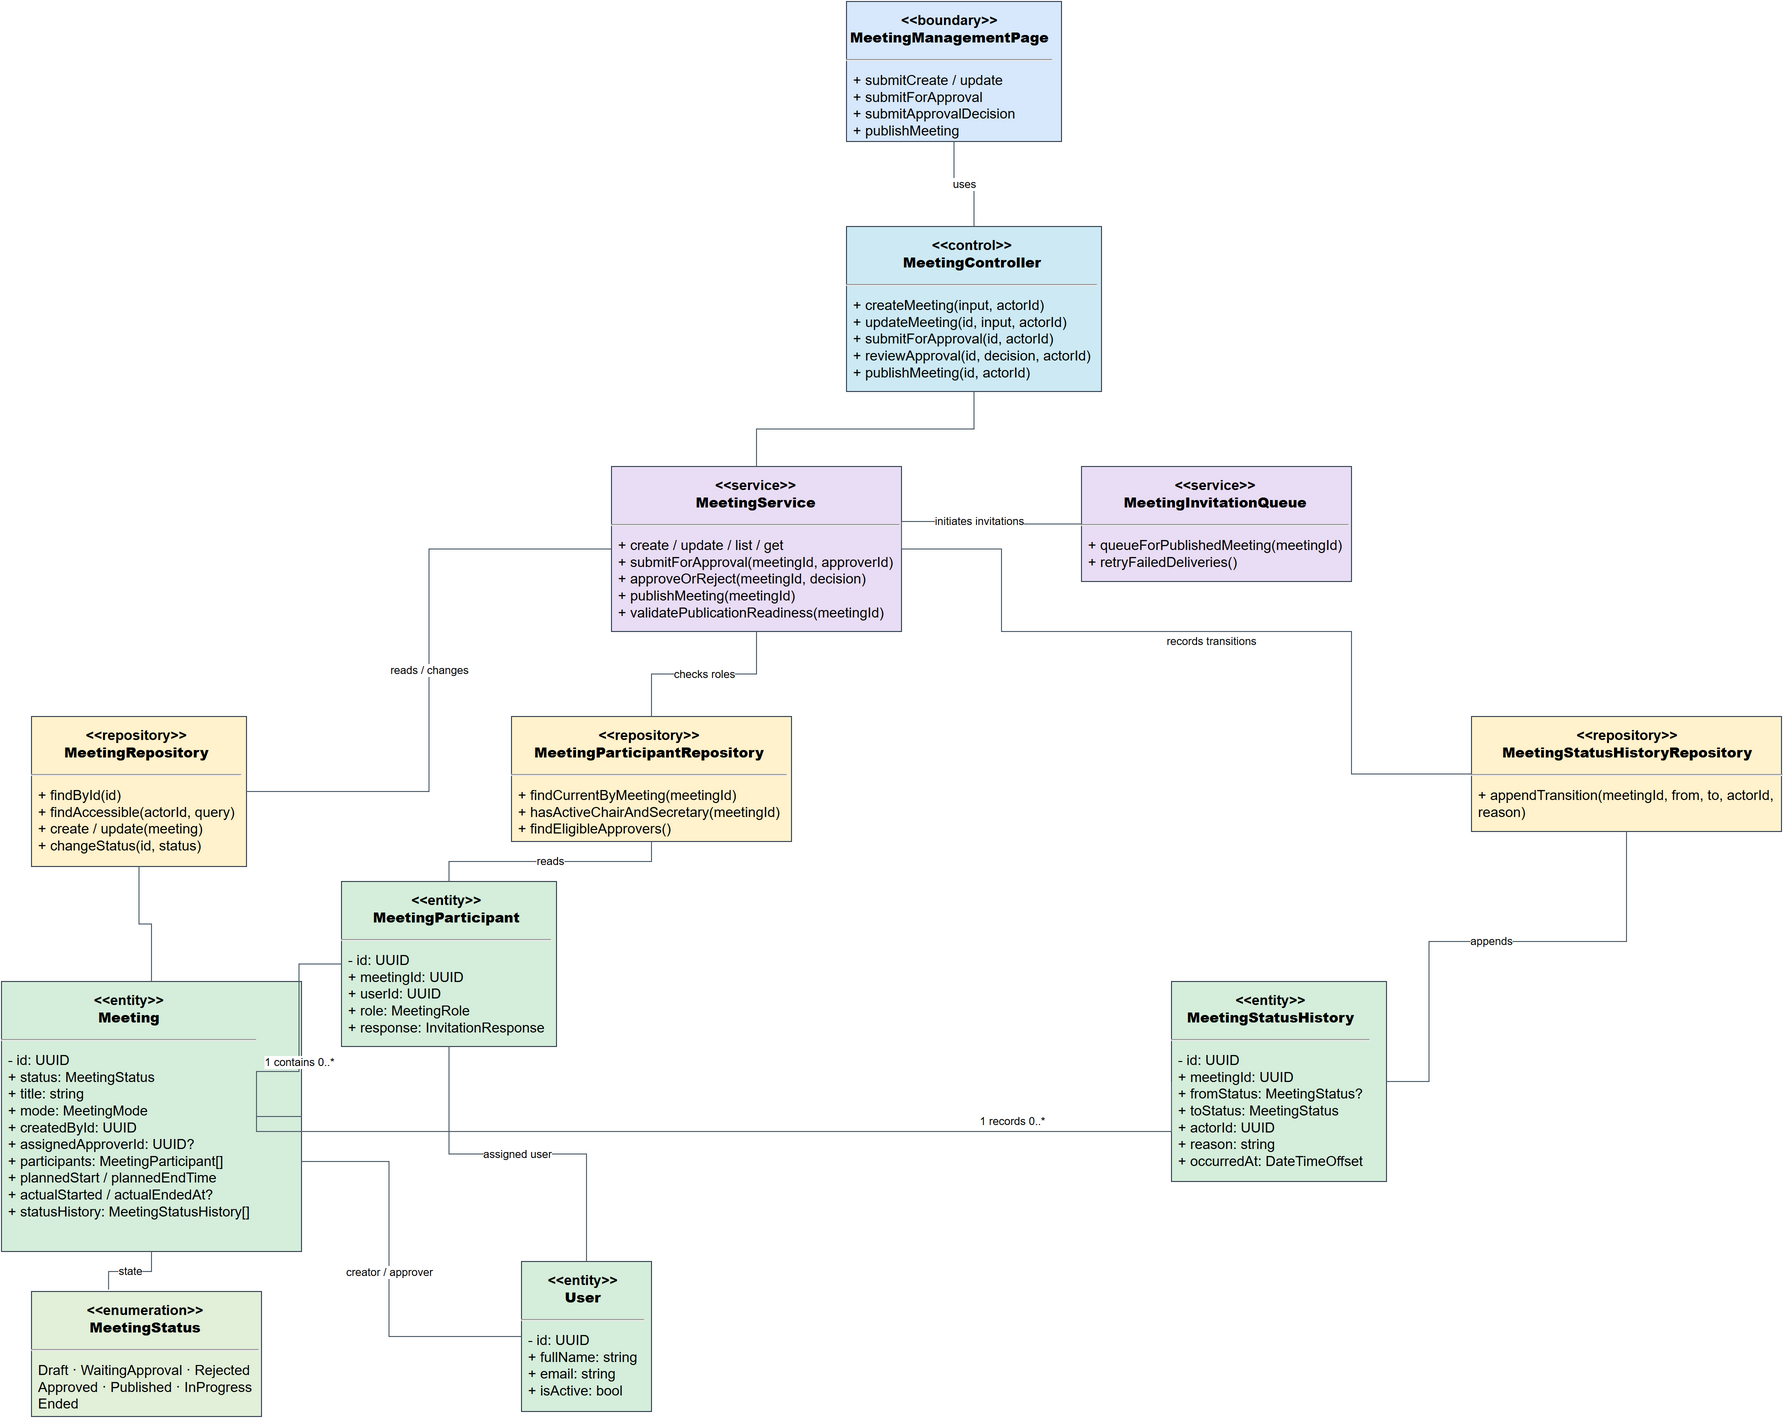

The diagram above was exported from draw.io. Its source (the exported page's mxGraphModel, read from the mxfile embedded in the PNG):
<mxGraphModel grid="0" gridSize="10" guides="1" tooltips="1" connect="1" arrows="1" fold="0" page="0" pageScale="1" pageWidth="1940" pageHeight="1460" math="0" shadow="0">
  <root>
    <mxCell id="0" />
    <mxCell id="1" parent="0" />
    <mxCell id="page" parent="1" style="rounded=0;whiteSpace=wrap;html=1;align=left;verticalAlign=top;spacing=0;fillColor=#D7E8FC;strokeColor=#3A4654;fontSize=14;fontFamily=Arial;" value="&lt;div&gt;&lt;div style=&quot;text-align:center;font-weight:bold;padding:6px 4px&quot;&gt;&amp;lt;&amp;lt;boundary&amp;gt;&amp;gt;&lt;br&gt;&lt;b&gt;MeetingManagementPage&lt;/b&gt;&lt;/div&gt;&lt;hr&gt;&lt;div style=&quot;text-align:left;padding:4px 7px&quot;&gt;+ submitCreate / update&lt;br&gt;+ submitForApproval&lt;br&gt;+ submitApprovalDecision&lt;br&gt;+ publishMeeting&lt;/div&gt;&lt;/div&gt;" vertex="1">
      <mxGeometry height="140" width="215" x="885" y="20" as="geometry" />
    </mxCell>
    <mxCell id="ctrl" parent="1" style="rounded=0;whiteSpace=wrap;html=1;align=left;verticalAlign=top;spacing=0;fillColor=#CDEAF4;strokeColor=#3A4654;fontSize=14;fontFamily=Arial;" value="&lt;div&gt;&lt;div style=&quot;text-align:center;font-weight:bold;padding:6px 4px&quot;&gt;&amp;lt;&amp;lt;control&amp;gt;&amp;gt;&lt;br&gt;&lt;b&gt;MeetingController&lt;/b&gt;&lt;/div&gt;&lt;hr&gt;&lt;div style=&quot;text-align:left;padding:4px 7px&quot;&gt;+ createMeeting(input, actorId)&lt;br&gt;+ updateMeeting(id, input, actorId)&lt;br&gt;+ submitForApproval(id, actorId)&lt;br&gt;+ reviewApproval(id, decision, actorId)&lt;br&gt;+ publishMeeting(id, actorId)&lt;/div&gt;&lt;/div&gt;" vertex="1">
      <mxGeometry height="165" width="255" x="885" y="245" as="geometry" />
    </mxCell>
    <mxCell id="svc" parent="1" style="rounded=0;whiteSpace=wrap;html=1;align=left;verticalAlign=top;spacing=0;fillColor=#E9DDF5;strokeColor=#3A4654;fontSize=14;fontFamily=Arial;" value="&lt;div&gt;&lt;div style=&quot;text-align:center;font-weight:bold;padding:6px 4px&quot;&gt;&amp;lt;&amp;lt;service&amp;gt;&amp;gt;&lt;br&gt;&lt;b&gt;MeetingService&lt;/b&gt;&lt;/div&gt;&lt;hr&gt;&lt;div style=&quot;text-align:left;padding:4px 7px&quot;&gt;+ create / update / list / get&lt;br&gt;+ submitForApproval(meetingId, approverId)&lt;br&gt;+ approveOrReject(meetingId, decision)&lt;br&gt;+ publishMeeting(meetingId)&lt;br&gt;+ validatePublicationReadiness(meetingId)&lt;/div&gt;&lt;/div&gt;" vertex="1">
      <mxGeometry height="165" width="290" x="650" y="485" as="geometry" />
    </mxCell>
    <mxCell id="mr" parent="1" style="rounded=0;whiteSpace=wrap;html=1;align=left;verticalAlign=top;spacing=0;fillColor=#FFF2CC;strokeColor=#3A4654;fontSize=14;fontFamily=Arial;" value="&lt;div&gt;&lt;div style=&quot;text-align:center;font-weight:bold;padding:6px 4px&quot;&gt;&amp;lt;&amp;lt;repository&amp;gt;&amp;gt;&lt;br&gt;&lt;b&gt;MeetingRepository&lt;/b&gt;&lt;/div&gt;&lt;hr&gt;&lt;div style=&quot;text-align:left;padding:4px 7px&quot;&gt;+ findById(id)&lt;br&gt;+ findAccessible(actorId, query)&lt;br&gt;+ create / update(meeting)&lt;br&gt;+ changeStatus(id, status)&lt;/div&gt;&lt;/div&gt;" vertex="1">
      <mxGeometry height="150" width="215" x="70" y="735" as="geometry" />
    </mxCell>
    <mxCell id="pr" parent="1" style="rounded=0;whiteSpace=wrap;html=1;align=left;verticalAlign=top;spacing=0;fillColor=#FFF2CC;strokeColor=#3A4654;fontSize=14;fontFamily=Arial;" value="&lt;div&gt;&lt;div style=&quot;text-align:center;font-weight:bold;padding:6px 4px&quot;&gt;&amp;lt;&amp;lt;repository&amp;gt;&amp;gt;&lt;br&gt;&lt;b&gt;MeetingParticipantRepository&lt;/b&gt;&lt;/div&gt;&lt;hr&gt;&lt;div style=&quot;text-align:left;padding:4px 7px&quot;&gt;+ findCurrentByMeeting(meetingId)&lt;br&gt;+ hasActiveChairAndSecretary(meetingId)&lt;br&gt;+ findEligibleApprovers()&lt;/div&gt;&lt;/div&gt;" vertex="1">
      <mxGeometry height="125" width="280" x="550" y="735" as="geometry" />
    </mxCell>
    <mxCell id="hr" parent="1" style="rounded=0;whiteSpace=wrap;html=1;align=left;verticalAlign=top;spacing=0;fillColor=#FFF2CC;strokeColor=#3A4654;fontSize=14;fontFamily=Arial;" value="&lt;div&gt;&lt;div style=&quot;text-align:center;font-weight:bold;padding:6px 4px&quot;&gt;&amp;lt;&amp;lt;repository&amp;gt;&amp;gt;&lt;br&gt;&lt;b&gt;MeetingStatusHistoryRepository&lt;/b&gt;&lt;/div&gt;&lt;hr&gt;&lt;div style=&quot;text-align:left;padding:4px 7px&quot;&gt;+ appendTransition(meetingId, from, to, actorId, reason)&lt;/div&gt;&lt;/div&gt;" vertex="1">
      <mxGeometry height="115" width="310" x="1510" y="735" as="geometry" />
    </mxCell>
    <mxCell id="queue" parent="1" style="rounded=0;whiteSpace=wrap;html=1;align=left;verticalAlign=top;spacing=0;fillColor=#E9DDF5;strokeColor=#3A4654;fontSize=14;fontFamily=Arial;" value="&lt;div&gt;&lt;div style=&quot;text-align:center;font-weight:bold;padding:6px 4px&quot;&gt;&amp;lt;&amp;lt;service&amp;gt;&amp;gt;&lt;br&gt;&lt;b&gt;MeetingInvitationQueue&lt;/b&gt;&lt;/div&gt;&lt;hr&gt;&lt;div style=&quot;text-align:left;padding:4px 7px&quot;&gt;+ queueForPublishedMeeting(meetingId)&lt;br&gt;+ retryFailedDeliveries()&lt;/div&gt;&lt;/div&gt;" vertex="1">
      <mxGeometry height="115" width="270" x="1120" y="485" as="geometry" />
    </mxCell>
    <mxCell id="meeting" parent="1" style="rounded=0;whiteSpace=wrap;html=1;align=left;verticalAlign=top;spacing=0;fillColor=#D5EEDB;strokeColor=#3A4654;fontSize=14;fontFamily=Arial;" value="&lt;div&gt;&lt;div style=&quot;text-align:center;font-weight:bold;padding:6px 4px&quot;&gt;&amp;lt;&amp;lt;entity&amp;gt;&amp;gt;&lt;br&gt;&lt;b&gt;Meeting&lt;/b&gt;&lt;/div&gt;&lt;hr&gt;&lt;div style=&quot;text-align:left;padding:4px 7px&quot;&gt;- id: UUID&lt;br&gt;+ status: MeetingStatus&lt;br&gt;+ title: string&lt;br&gt;+ mode: MeetingMode&lt;br&gt;+ createdById: UUID&lt;br&gt;+ assignedApproverId: UUID?&lt;br&gt;+ participants: MeetingParticipant[]&lt;br&gt;+ plannedStart / plannedEndTime&lt;br&gt;+ actualStarted / actualEndedAt?&lt;br&gt;+ statusHistory: MeetingStatusHistory[]&lt;/div&gt;&lt;/div&gt;" vertex="1">
      <mxGeometry height="270.0" width="300" x="40" y="1000" as="geometry" />
    </mxCell>
    <mxCell id="participant" parent="1" style="rounded=0;whiteSpace=wrap;html=1;align=left;verticalAlign=top;spacing=0;fillColor=#D5EEDB;strokeColor=#3A4654;fontSize=14;fontFamily=Arial;" value="&lt;div&gt;&lt;div style=&quot;text-align:center;font-weight:bold;padding:6px 4px&quot;&gt;&amp;lt;&amp;lt;entity&amp;gt;&amp;gt;&lt;br&gt;&lt;b&gt;MeetingParticipant&lt;/b&gt;&lt;/div&gt;&lt;hr&gt;&lt;div style=&quot;text-align:left;padding:4px 7px&quot;&gt;- id: UUID&lt;br&gt;+ meetingId: UUID&lt;br&gt;+ userId: UUID&lt;br&gt;+ role: MeetingRole&lt;br&gt;+ response: InvitationResponse&lt;/div&gt;&lt;/div&gt;" vertex="1">
      <mxGeometry height="165" width="215" x="380" y="900" as="geometry" />
    </mxCell>
    <mxCell id="history" parent="1" style="rounded=0;whiteSpace=wrap;html=1;align=left;verticalAlign=top;spacing=0;fillColor=#D5EEDB;strokeColor=#3A4654;fontSize=14;fontFamily=Arial;" value="&lt;div&gt;&lt;div style=&quot;text-align:center;font-weight:bold;padding:6px 4px&quot;&gt;&amp;lt;&amp;lt;entity&amp;gt;&amp;gt;&lt;br&gt;&lt;b&gt;MeetingStatusHistory&lt;/b&gt;&lt;/div&gt;&lt;hr&gt;&lt;div style=&quot;text-align:left;padding:4px 7px&quot;&gt;- id: UUID&lt;br&gt;+ meetingId: UUID&lt;br&gt;+ fromStatus: MeetingStatus?&lt;br&gt;+ toStatus: MeetingStatus&lt;br&gt;+ actorId: UUID&lt;br&gt;+ reason: string&lt;br&gt;+ occurredAt: DateTimeOffset&lt;/div&gt;&lt;/div&gt;" vertex="1">
      <mxGeometry height="200" width="215" x="1210" y="1000" as="geometry" />
    </mxCell>
    <mxCell id="user" parent="1" style="rounded=0;whiteSpace=wrap;html=1;align=left;verticalAlign=top;spacing=0;fillColor=#D5EEDB;strokeColor=#3A4654;fontSize=14;fontFamily=Arial;" value="&lt;div&gt;&lt;div style=&quot;text-align:center;font-weight:bold;padding:6px 4px&quot;&gt;&amp;lt;&amp;lt;entity&amp;gt;&amp;gt;&lt;br&gt;&lt;b&gt;User&lt;/b&gt;&lt;/div&gt;&lt;hr&gt;&lt;div style=&quot;text-align:left;padding:4px 7px&quot;&gt;- id: UUID&lt;br&gt;+ fullName: string&lt;br&gt;+ email: string&lt;br&gt;+ isActive: bool&lt;/div&gt;&lt;/div&gt;" vertex="1">
      <mxGeometry height="150" width="130" x="560" y="1280" as="geometry" />
    </mxCell>
    <mxCell id="status" parent="1" style="rounded=0;whiteSpace=wrap;html=1;align=left;verticalAlign=top;spacing=0;fillColor=#E2F0D9;strokeColor=#3A4654;fontSize=14;fontFamily=Arial;" value="&lt;div&gt;&lt;div style=&quot;text-align:center;font-weight:bold;padding:6px 4px&quot;&gt;&amp;lt;&amp;lt;enumeration&amp;gt;&amp;gt;&lt;br&gt;&lt;b&gt;MeetingStatus&lt;/b&gt;&lt;/div&gt;&lt;hr&gt;&lt;div style=&quot;text-align:left;padding:4px 7px&quot;&gt;Draft · WaitingApproval · Rejected&lt;br&gt;Approved · Published · InProgress&lt;br&gt;Ended&lt;/div&gt;&lt;/div&gt;" vertex="1">
      <mxGeometry height="125" width="230" x="70" y="1310" as="geometry" />
    </mxCell>
    <mxCell id="e1" edge="1" parent="1" source="page" style="edgeStyle=orthogonalEdgeStyle;rounded=0;orthogonalLoop=1;jettySize=auto;html=1;strokeColor=#52606D;fontSize=11;labelBackgroundColor=#FFFFFF;endArrow=none;exitX=0.5;exitY=1;exitDx=0;exitDy=0;entryX=0.5;entryY=0;entryDx=0;entryDy=0;exitPerimeter=1;entryPerimeter=1" target="ctrl" value="uses">
      <mxGeometry relative="1" as="geometry" />
    </mxCell>
    <mxCell id="e2" edge="1" parent="1" source="ctrl" style="edgeStyle=orthogonalEdgeStyle;rounded=0;orthogonalLoop=1;jettySize=auto;html=1;strokeColor=#52606D;fontSize=11;labelBackgroundColor=#FFFFFF;endArrow=none;exitX=0.5;exitY=1;exitDx=0;exitDy=0;entryX=0.5;entryY=0;entryDx=0;entryDy=0;exitPerimeter=1;entryPerimeter=1" target="svc" value="">
      <mxGeometry relative="1" as="geometry" />
    </mxCell>
    <mxCell id="e3" edge="1" parent="1" source="svc" style="edgeStyle=orthogonalEdgeStyle;rounded=0;orthogonalLoop=1;jettySize=auto;html=1;strokeColor=#52606D;fontSize=11;labelBackgroundColor=#FFFFFF;endArrow=none;exitX=0;exitY=0.5;exitDx=0;exitDy=0;entryX=1;entryY=0.5;entryDx=0;entryDy=0;exitPerimeter=1;entryPerimeter=1" target="mr" value="reads / changes">
      <mxGeometry relative="1" as="geometry" />
    </mxCell>
    <mxCell id="e4" edge="1" parent="1" source="svc" style="edgeStyle=orthogonalEdgeStyle;rounded=0;orthogonalLoop=1;jettySize=auto;html=1;strokeColor=#52606D;fontSize=11;labelBackgroundColor=#FFFFFF;endArrow=none;exitX=0.5;exitY=1;exitDx=0;exitDy=0;entryX=0.5;entryY=0;entryDx=0;entryDy=0;exitPerimeter=1;entryPerimeter=1" target="pr" value="checks roles">
      <mxGeometry relative="1" as="geometry" />
    </mxCell>
    <mxCell id="e6" edge="1" parent="1" source="svc" style="edgeStyle=orthogonalEdgeStyle;rounded=0;orthogonalLoop=1;jettySize=auto;html=1;strokeColor=#52606D;fontSize=11;labelBackgroundColor=#FFFFFF;endArrow=none;exitX=1;exitY=0.5;exitDx=0;exitDy=0;entryX=0;entryY=0.5;entryDx=0;entryDy=0;exitPerimeter=1;entryPerimeter=1" target="hr" value="records transitions">
      <mxGeometry relative="1" x="-0.0126" y="-10" as="geometry">
        <mxPoint as="offset" />
        <Array as="points">
          <mxPoint x="1040" y="567.5" />
          <mxPoint x="1040" y="650" />
          <mxPoint x="1390" y="650" />
          <mxPoint x="1390" y="792.5" />
        </Array>
      </mxGeometry>
    </mxCell>
    <mxCell id="e7" edge="1" parent="1" source="svc" style="edgeStyle=orthogonalEdgeStyle;rounded=0;orthogonalLoop=1;jettySize=auto;html=1;strokeColor=#52606D;fontSize=11;labelBackgroundColor=#FFFFFF;endArrow=none;exitX=1;exitY=0.5;exitDx=0;exitDy=0;entryX=0;entryY=0.5;entryDx=0;entryDy=0;exitPerimeter=1;entryPerimeter=1" target="queue" value="initiates invitations">
      <mxGeometry relative="1" as="geometry">
        <Array as="points">
          <mxPoint x="940" y="540" />
          <mxPoint x="1030" y="540" />
          <mxPoint x="1030" y="542.5" />
        </Array>
      </mxGeometry>
    </mxCell>
    <mxCell id="e8" edge="1" parent="1" source="mr" style="edgeStyle=orthogonalEdgeStyle;rounded=0;orthogonalLoop=1;jettySize=auto;html=1;strokeColor=#52606D;fontSize=11;labelBackgroundColor=#FFFFFF;endArrow=none;exitX=0.5;exitY=1;exitDx=0;exitDy=0;entryX=0.5;entryY=0;entryDx=0;entryDy=0;exitPerimeter=1;entryPerimeter=1" target="meeting" value="">
      <mxGeometry relative="1" as="geometry" />
    </mxCell>
    <mxCell id="e9" edge="1" parent="1" source="pr" style="edgeStyle=orthogonalEdgeStyle;rounded=0;orthogonalLoop=1;jettySize=auto;html=1;strokeColor=#52606D;fontSize=11;labelBackgroundColor=#FFFFFF;endArrow=none;exitX=0.5;exitY=1;exitDx=0;exitDy=0;entryX=0.5;entryY=0;entryDx=0;entryDy=0;exitPerimeter=1;entryPerimeter=1" target="participant" value="reads">
      <mxGeometry relative="1" as="geometry" />
    </mxCell>
    <mxCell id="e11" edge="1" parent="1" source="hr" style="edgeStyle=orthogonalEdgeStyle;rounded=0;orthogonalLoop=1;jettySize=auto;html=1;strokeColor=#52606D;fontSize=11;labelBackgroundColor=#FFFFFF;endArrow=none;exitX=0.5;exitY=1;exitDx=0;exitDy=0;entryX=1;entryY=0.5;entryDx=0;entryDy=0;entryPerimeter=1" target="history" value="appends">
      <mxGeometry relative="1" as="geometry">
        <Array as="points">
          <mxPoint x="1665" y="960" />
          <mxPoint x="1467.5" y="960" />
          <mxPoint x="1467.5" y="1100" />
        </Array>
      </mxGeometry>
    </mxCell>
    <mxCell id="e12" edge="1" parent="1" source="meeting" style="edgeStyle=orthogonalEdgeStyle;rounded=0;orthogonalLoop=1;jettySize=auto;html=1;strokeColor=#52606D;fontSize=11;labelBackgroundColor=#FFFFFF;endArrow=none;exitX=1;exitY=0.5;exitDx=0;exitDy=0;entryX=0;entryY=0.5;entryDx=0;entryDy=0;exitPerimeter=1;entryPerimeter=1" target="participant" value="1 contains 0..*">
      <mxGeometry relative="1" x="0.003" as="geometry">
        <mxPoint as="offset" />
        <Array as="points">
          <mxPoint x="295" y="1090" />
          <mxPoint x="337.5" y="1090" />
          <mxPoint x="337.5" y="982.5" />
        </Array>
      </mxGeometry>
    </mxCell>
    <mxCell id="e14" edge="1" parent="1" source="meeting" style="edgeStyle=orthogonalEdgeStyle;rounded=0;orthogonalLoop=1;jettySize=auto;html=1;strokeColor=#52606D;fontSize=11;labelBackgroundColor=#FFFFFF;endArrow=none;exitX=1;exitY=0.5;exitDx=0;exitDy=0;entryX=0;entryY=0.5;entryDx=0;entryDy=0;exitPerimeter=1;entryPerimeter=1" target="history" value="1 records 0..*">
      <mxGeometry relative="1" x="0.5914" y="10" as="geometry">
        <mxPoint as="offset" />
        <Array as="points">
          <mxPoint x="295" y="1150" />
          <mxPoint x="1210" y="1150" />
        </Array>
      </mxGeometry>
    </mxCell>
    <mxCell id="e15" edge="1" parent="1" source="meeting" style="edgeStyle=orthogonalEdgeStyle;rounded=0;orthogonalLoop=1;jettySize=auto;html=1;strokeColor=#52606D;fontSize=11;labelBackgroundColor=#FFFFFF;endArrow=none;entryX=0;entryY=0.5;entryDx=0;entryDy=0;entryPerimeter=1" target="user" value="creator / approver">
      <mxGeometry relative="1" as="geometry">
        <Array as="points">
          <mxPoint x="427.5" y="1180" />
          <mxPoint x="427.5" y="1355" />
        </Array>
      </mxGeometry>
    </mxCell>
    <mxCell id="e16" edge="1" parent="1" source="meeting" style="edgeStyle=orthogonalEdgeStyle;rounded=0;orthogonalLoop=1;jettySize=auto;html=1;strokeColor=#52606D;fontSize=11;labelBackgroundColor=#FFFFFF;endArrow=none;entryX=0.335;entryY=-0.015;entryDx=0;entryDy=0;entryPerimeter=0;" target="status" value="state">
      <mxGeometry relative="1" as="geometry" />
    </mxCell>
    <mxCell id="e17" edge="1" parent="1" source="participant" style="edgeStyle=orthogonalEdgeStyle;rounded=0;orthogonalLoop=1;jettySize=auto;html=1;strokeColor=#52606D;fontSize=11;labelBackgroundColor=#FFFFFF;endArrow=none;exitX=0.5;exitY=1;exitDx=0;exitDy=0;entryX=0.5;entryY=0;entryDx=0;entryDy=0;" target="user" value="assigned user">
      <mxGeometry relative="1" as="geometry" />
    </mxCell>
  </root>
</mxGraphModel>